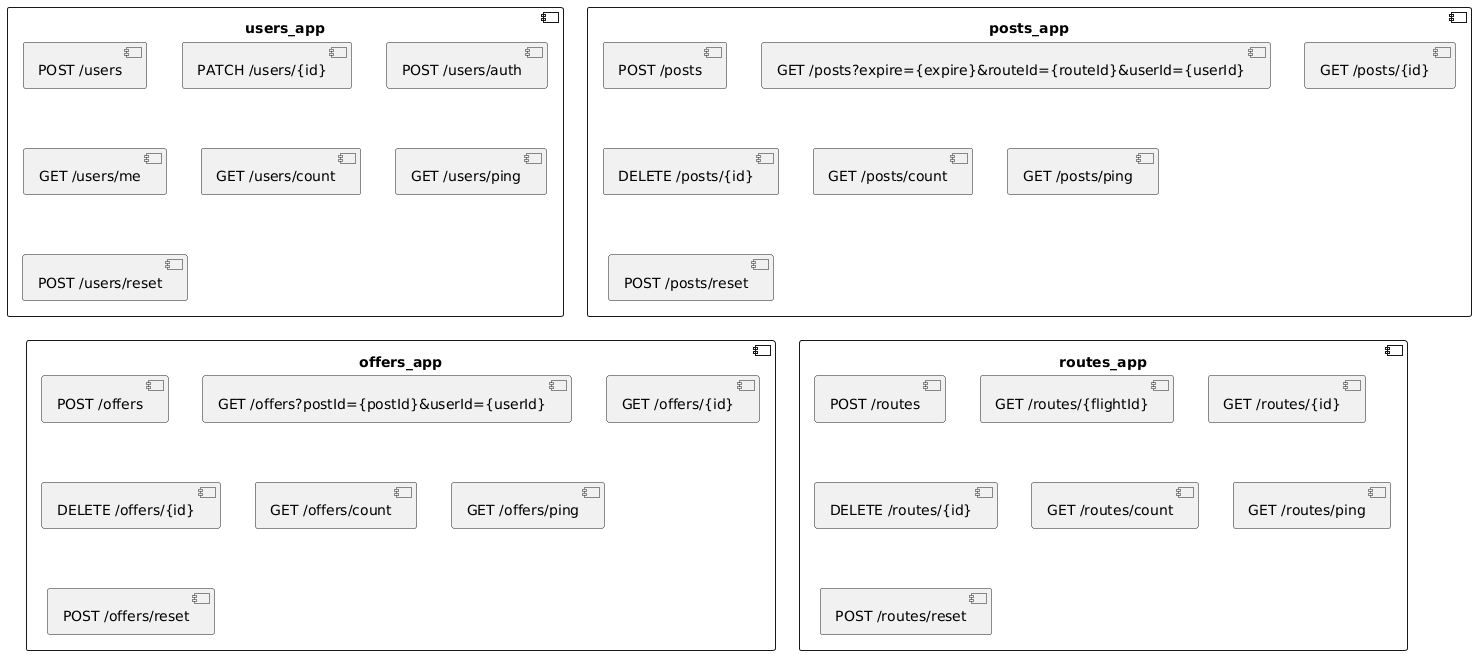

The diagram above was rendered by PlantUML. Its source (embedded in the PNG):
@startuml
component users_app {
  [POST /users] as users_create
  [PATCH /users/{id}] as users_update
  [POST /users/auth] as users_login
  [GET /users/me] as users_me
  [GET /users/count] as users_count
  [GET /users/ping] as users_ping
  [POST /users/reset] as users_reset
}

component posts_app {
  [POST /posts] as posts_create
  [GET /posts?expire={expire}&routeId={routeId}&userId={userId}] as posts_filter
  [GET /posts/{id}] as posts_get
  [DELETE /posts/{id}] as posts_delete
  [GET /posts/count] as posts_count
  [GET /posts/ping] as posts_ping
  [POST /posts/reset] as posts_reset
}

component offers_app {
  [POST /offers] as offers_create
  [GET /offers?postId={postId}&userId={userId}] as offers_filter
  [GET /offers/{id}] as offers_get
  [DELETE /offers/{id}] as offers_delete
  [GET /offers/count] as offers_count
  [GET /offers/ping] as offers_ping
  [POST /offers/reset] as offers_reset
}

component routes_app {
  [POST /routes] as routes_create
  [GET /routes/{flightId}] as routes_filter
  [GET /routes/{id}] as routes_get
  [DELETE /routes/{id}] as routes_delete
  [GET /routes/count] as routes_count
  [GET /routes/ping] as routes_ping
  [POST /routes/reset] as routes_reset
}
@enduml